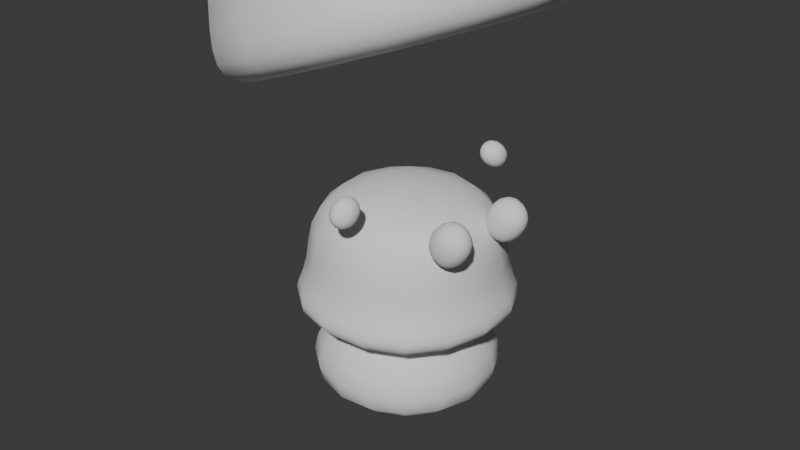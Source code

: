 # Source: mushroom.blend  (saved by Blender 4.3.34; exported with 4.5.12 LTS)
import bpy
from mathutils import Matrix  # noqa: F401  (used for matrix-valued properties, if any)

bpy.ops.wm.read_factory_settings(use_empty=True)
scene = bpy.context.scene
scene.name = 'Scene'

# ---- collections
col_collection = bpy.data.collections.new('Collection'); scene.collection.children.link(col_collection)

# ---- materials (node trees are filled in below, after node groups)
mat_material = bpy.data.materials.new('Material')
mat_material.alpha_threshold = 0.0
mat_material.roughness = 0.5
mat_material.line_color = (0.0, 0.0, 0.0, 1.0)

# ---- material node trees
mat_material.use_nodes = True; mat_material.node_tree.nodes.clear()
_N = mat_material.node_tree.nodes; _L = mat_material.node_tree.links
n0 = _N.new('ShaderNodeOutputMaterial'); n0.name = 'Material Output'; n0.location = (300, 300)
n1 = _N.new('ShaderNodeBsdfPrincipled'); n1.name = 'Principled BSDF'; n1.location = (10, 300)
n1.inputs[3].default_value = 1.45
_L.new(n1.outputs[0], n0.inputs[0])
n0.is_active_output = True

# ---- world
world_world = bpy.data.worlds.new('World'); scene.world = world_world
world_world.use_nodes = True; world_world.node_tree.nodes.clear()
_N = world_world.node_tree.nodes; _L = world_world.node_tree.links
n0 = _N.new('ShaderNodeOutputWorld'); n0.name = 'World Output'; n0.location = (300, 300)
n1 = _N.new('ShaderNodeBackground'); n1.name = 'Background'; n1.location = (10, 300)
n1.inputs[0].default_value = (0.05088, 0.05088, 0.05088, 1.0)
_L.new(n1.outputs[0], n0.inputs[0])
n0.is_active_output = True
world_world.color = (0.05088, 0.05088, 0.05088)
world_world.sun_shadow_jitter_overblur = 0.0

# ---- cameras
cam_camera = bpy.data.cameras.new('Camera')
cam_camera.clip_end = 100.0
cam_camera.ortho_scale = 7.314

# ---- meshes
me_cube = bpy.data.meshes.new('Cube')
me_cube.from_pydata([(0.6886, 0.6886, 1.212), (1.18, 1.188, -1.289), (0.6886, -0.6886, 1.212), (1.18, -1.172, -1.289), (-0.6886, 0.6886, 1.212), (-1.18, 1.188, -1.289), (-0.6886, -0.6886, 1.212), (-1.18, -1.172, -1.289), (1.818, 1.993, -0.5265), (-1.818, -1.78, -0.5265), (1.818, -1.917, -0.5265), (-1.818, 1.855, -0.5265), (-1.752, -1.729, -0.01419), (1.752, 1.775, -0.01419), (1.752, -1.729, -0.01419), (-1.752, 1.775, -0.01419), (-2.033, 2.041, -1.289), (-2.033, -2.026, -1.289), (2.033, 2.041, -1.289), (2.033, -2.026, -1.289), (-1.283, 1.291, -0.9148), (-1.283, -1.275, -0.9148), (1.283, 1.291, -0.9148), (1.283, -1.275, -0.9148)], [], [(0, 4, 6, 2), (14, 2, 6, 12), (12, 6, 4, 15), (3, 7, 21, 23), (13, 0, 2, 14), (15, 4, 0, 13), (16, 11, 8, 18), (18, 8, 10, 19), (17, 9, 11, 16), (19, 10, 9, 17), (11, 15, 13, 8), (8, 13, 14, 10), (9, 12, 15, 11), (10, 14, 12, 9), (5, 7, 17, 16), (1, 5, 16, 18), (7, 3, 19, 17), (3, 1, 18, 19), (20, 22, 23, 21), (7, 5, 20, 21), (1, 3, 23, 22), (5, 1, 22, 20)])
me_cube.polygons.foreach_set('use_smooth', [True] * 22)
_uv = me_cube.uv_layers.new(name='UVMap')
_uv.uv.foreach_set('vector', [0.625, 0.5, 0.875, 0.5, 0.875, 0.75, 0.625, 0.75, 0.5212, 0.75, 0.625, 0.75, 0.625, 1.0, 0.5212, 1.0, 0.5212, 0.0, 0.625, 0.0, 0.625, 0.25, 0.5212, 0.25, 0.3445, 0.7195, 0.1555, 0.7195, 0.1555, 0.7195, 0.3445, 0.7195, 0.5212, 0.5, 0.625, 0.5, 0.625, 0.75, 0.5212, 0.75, 0.5212, 0.25, 0.625, 0.25, 0.625, 0.5, 0.5212, 0.5, 0.375, 0.25, 0.4554, 0.25, 0.4554, 0.5, 0.375, 0.5, 0.375, 0.5, 0.4554, 0.5, 0.4554, 0.75, 0.375, 0.75, 0.375, 0.0, 0.4554, 0.0, 0.4554, 0.25, 0.375, 0.25, 0.375, 0.75, 0.4554, 0.75, 0.4554, 1.0, 0.375, 1.0, 0.4554, 0.25, 0.5212, 0.25, 0.5212, 0.5, 0.4554, 0.5, 0.4554, 0.5, 0.5212, 0.5, 0.5212, 0.75, 0.4554, 0.75, 0.4554, 0.0, 0.5212, 0.0, 0.5212, 0.25, 0.4554, 0.25, 0.4554, 0.75, 0.5212, 0.75, 0.5212, 1.0, 0.4554, 1.0, 0.1555, 0.5305, 0.1555, 0.7195, 0.125, 0.75, 0.125, 0.5, 0.3445, 0.5305, 0.1555, 0.5305, 0.125, 0.5, 0.375, 0.5, 0.1555, 0.7195, 0.3445, 0.7195, 0.375, 0.75, 0.125, 0.75, 0.3445, 0.7195, 0.3445, 0.5305, 0.375, 0.5, 0.375, 0.75, 0.1555, 0.5305, 0.3445, 0.5305, 0.3445, 0.7195, 0.1555, 0.7195, 0.1555, 0.7195, 0.1555, 0.5305, 0.1555, 0.5305, 0.1555, 0.7195, 0.3445, 0.5305, 0.3445, 0.7195, 0.3445, 0.7195, 0.3445, 0.5305, 0.1555, 0.5305, 0.3445, 0.5305, 0.3445, 0.5305, 0.1555, 0.5305])
me_cube.materials.append(mat_material)
me_cube.use_mirror_vertex_groups = False
me_cube.update()
me_cube_001 = bpy.data.meshes.new('Cube.001')
me_cube_001.from_pydata([(-0.6956, -0.6956, -0.9554), (-1.108, -1.108, 0.7101), (-0.6956, 0.6956, -0.9554), (-1.108, 1.108, 0.7101), (0.6956, -0.6956, -0.9554), (1.108, -1.108, 0.7101), (0.6956, 0.6956, -0.9554), (1.108, 1.108, 0.7101), (-1.374, -1.374, -0.6498), (-1.374, 1.374, -0.6498), (1.374, 1.374, -0.6498), (1.374, -1.374, -0.6498), (-1.031, -1.031, -0.3829), (-1.031, 1.031, -0.3829), (1.031, 1.031, -0.3829), (1.031, -1.031, -0.3829), (-0.6956, 0.6956, -0.9554), (-0.6956, -0.6956, -0.9554), (0.6956, 0.6956, -0.9554), (0.6956, -0.6956, -0.9554), (-1.372, 1.372, -1.874), (-1.372, -1.372, -1.874), (1.372, 1.372, -1.874), (1.372, -1.372, -1.874), (0.8563, 0.8563, -0.8165), (-0.8563, 0.8563, -0.8165), (0.8563, -0.8563, -0.8165), (-0.8563, -0.8563, -0.8165)], [], [(12, 1, 3, 13), (13, 3, 7, 14), (14, 7, 5, 15), (15, 5, 1, 12), (25, 24, 22, 20), (7, 3, 1, 5), (19, 11, 8, 17), (18, 10, 11, 19), (16, 9, 10, 18), (17, 8, 9, 16), (11, 15, 12, 8), (10, 14, 15, 11), (9, 13, 14, 10), (8, 12, 13, 9), (2, 0, 17, 16), (6, 2, 16, 18), (4, 6, 18, 19), (0, 4, 19, 17), (20, 22, 23, 21), (24, 26, 23, 22), (27, 25, 20, 21), (26, 27, 21, 23), (4, 0, 27, 26), (0, 2, 25, 27), (6, 4, 26, 24), (2, 6, 24, 25)])
me_cube_001.polygons.foreach_set('use_smooth', [True] * 26)
_uv = me_cube_001.uv_layers.new(name='UVMap')
_uv.uv.foreach_set('vector', [0.441, 0.0, 0.625, 0.0, 0.625, 0.25, 0.441, 0.25, 0.441, 0.25, 0.625, 0.25, 0.625, 0.5, 0.441, 0.5, 0.441, 0.5, 0.625, 0.5, 0.625, 0.75, 0.441, 0.75, 0.441, 0.75, 0.625, 0.75, 0.625, 1.0, 0.441, 1.0, 0.125, 0.5, 0.375, 0.5, 0.375, 0.5, 0.125, 0.5, 0.625, 0.5, 0.875, 0.5, 0.875, 0.75, 0.625, 0.75, 0.375, 0.75, 0.4127, 0.75, 0.4127, 1.0, 0.375, 1.0, 0.375, 0.5, 0.4127, 0.5, 0.4127, 0.75, 0.375, 0.75, 0.375, 0.25, 0.4127, 0.25, 0.4127, 0.5, 0.375, 0.5, 0.375, 0.0, 0.4127, 0.0, 0.4127, 0.25, 0.375, 0.25, 0.4127, 0.75, 0.441, 0.75, 0.441, 1.0, 0.4127, 1.0, 0.4127, 0.5, 0.441, 0.5, 0.441, 0.75, 0.4127, 0.75, 0.4127, 0.25, 0.441, 0.25, 0.441, 0.5, 0.4127, 0.5, 0.4127, 0.0, 0.441, 0.0, 0.441, 0.25, 0.4127, 0.25, 0.125, 0.5, 0.125, 0.75, 0.125, 0.75, 0.125, 0.5, 0.375, 0.5, 0.125, 0.5, 0.125, 0.5, 0.375, 0.5, 0.375, 0.75, 0.375, 0.5, 0.375, 0.5, 0.375, 0.75, 0.125, 0.75, 0.375, 0.75, 0.375, 0.75, 0.125, 0.75, 0.125, 0.5, 0.375, 0.5, 0.375, 0.75, 0.125, 0.75, 0.375, 0.5, 0.375, 0.75, 0.375, 0.75, 0.375, 0.5, 0.125, 0.75, 0.125, 0.5, 0.125, 0.5, 0.125, 0.75, 0.375, 0.75, 0.125, 0.75, 0.125, 0.75, 0.375, 0.75, 0.375, 0.75, 0.125, 0.75, 0.125, 0.75, 0.375, 0.75, 0.125, 0.75, 0.125, 0.5, 0.125, 0.5, 0.125, 0.75, 0.375, 0.5, 0.375, 0.75, 0.375, 0.75, 0.375, 0.5, 0.125, 0.5, 0.375, 0.5, 0.375, 0.5, 0.125, 0.5])
me_cube_001.update()
me_cube_002 = bpy.data.meshes.new('Cube.002')
me_cube_002.from_pydata([(2.721, -2.003, 2.322), (3.98, -2.029, 4.112), (2.716, -0.6155, 2.346), (3.975, -0.6421, 4.136), (4.218, -1.979, 1.269), (5.477, -2.006, 3.059), (4.214, -0.5922, 1.293), (5.473, -0.6189, 3.083)], [], [(0, 1, 3, 2), (2, 3, 7, 6), (6, 7, 5, 4), (4, 5, 1, 0), (2, 6, 4, 0), (7, 3, 1, 5)])
me_cube_002.polygons.foreach_set('use_smooth', [True] * 6)
_uv = me_cube_002.uv_layers.new(name='UVMap')
_uv.uv.foreach_set('vector', [0.375, 0.0, 0.625, 0.0, 0.625, 0.25, 0.375, 0.25, 0.375, 0.25, 0.625, 0.25, 0.625, 0.5, 0.375, 0.5, 0.375, 0.5, 0.625, 0.5, 0.625, 0.75, 0.375, 0.75, 0.375, 0.75, 0.625, 0.75, 0.625, 1.0, 0.375, 1.0, 0.125, 0.5, 0.375, 0.5, 0.375, 0.75, 0.125, 0.75, 0.625, 0.5, 0.875, 0.5, 0.875, 0.75, 0.625, 0.75])
me_cube_002.update()
me_cube_003 = bpy.data.meshes.new('Cube.003')
me_cube_003.from_pydata([(-0.1623, -1.252, 0.7474), (-0.1505, -0.9862, 1.029), (-0.1646, -1.029, 0.5367), (-0.1527, -0.7632, 0.8184), (0.1527, -1.257, 0.7388), (0.1646, -0.9912, 1.02), (0.1505, -1.034, 0.5282), (0.1623, -0.7682, 0.8098)], [], [(0, 1, 3, 2), (2, 3, 7, 6), (6, 7, 5, 4), (4, 5, 1, 0), (2, 6, 4, 0), (7, 3, 1, 5)])
me_cube_003.polygons.foreach_set('use_smooth', [True] * 6)
_uv = me_cube_003.uv_layers.new(name='UVMap')
_uv.uv.foreach_set('vector', [0.375, 0.0, 0.625, 0.0, 0.625, 0.25, 0.375, 0.25, 0.375, 0.25, 0.625, 0.25, 0.625, 0.5, 0.375, 0.5, 0.375, 0.5, 0.625, 0.5, 0.625, 0.75, 0.375, 0.75, 0.375, 0.75, 0.625, 0.75, 0.625, 1.0, 0.375, 1.0, 0.125, 0.5, 0.375, 0.5, 0.375, 0.75, 0.125, 0.75, 0.625, 0.5, 0.875, 0.5, 0.875, 0.75, 0.625, 0.75])
me_cube_003.update()
me_circle = bpy.data.meshes.new('Circle')
me_circle.from_pydata([(0.0, 1.0, 0.0), (-0.1951, 0.9808, 0.0), (-0.3827, 0.9239, 0.0), (-0.5556, 0.8315, 0.0), (-0.7071, 0.7071, 0.0), (-0.8315, 0.5556, 0.0), (-0.9239, 0.3827, 0.0), (-0.9808, 0.1951, 0.0), (-1.0, 0.0, 0.0), (-0.9808, -0.1951, 0.0), (-0.9239, -0.3827, 0.0), (-0.8315, -0.5556, 0.0), (-0.7071, -0.7071, 0.0), (-0.5556, -0.8315, 0.0), (-0.3827, -0.9239, 0.0), (-0.1951, -0.9808, 0.0), (0.0, -1.0, 0.0), (0.1951, -0.9808, 0.0), (0.3827, -0.9239, 0.0), (0.5556, -0.8315, 0.0), (0.7071, -0.7071, 0.0), (0.8315, -0.5556, 0.0), (0.9239, -0.3827, 0.0), (0.9808, -0.1951, 0.0), (1.0, 0.0, 0.0), (0.9808, 0.1951, 0.0), (0.9239, 0.3827, 0.0), (0.8315, 0.5556, 0.0), (0.7071, 0.7071, 0.0), (0.5556, 0.8315, 0.0), (0.3827, 0.9239, 0.0), (0.1951, 0.9808, 0.0)], [(1, 0), (2, 1), (3, 2), (4, 3), (5, 4), (6, 5), (7, 6), (8, 7), (9, 8), (10, 9), (11, 10), (12, 11), (13, 12), (14, 13), (15, 14), (16, 15), (17, 16), (18, 17), (19, 18), (20, 19), (21, 20), (22, 21), (23, 22), (24, 23), (25, 24), (26, 25), (27, 26), (28, 27), (29, 28), (30, 29), (31, 30), (0, 31)], [])
_uv = me_circle.uv_layers.new(name='UVMap')
_uv.uv.foreach_set('vector', [])
me_circle.update()

# ---- objects
ob_cube = bpy.data.objects.new('Cube', me_cube)
ob_camera = bpy.data.objects.new('Camera', cam_camera)
ob_cube_001 = bpy.data.objects.new('Cube.001', me_cube_001)
ob_cube_002 = bpy.data.objects.new('Cube.002', me_cube_002)
ob_cube_003 = bpy.data.objects.new('Cube.003', me_cube_003)
ob_circle = bpy.data.objects.new('Circle', me_circle)

# ---- transforms, parenting, visibility, modifiers, constraints
ob_cube.location = (-0.348, 1.967e-09, 3.058)
ob_cube.rotation_euler = (9.159e-09, -0.3592, -5.045e-08)
ob_cube.lock_rotations_4d = False
ob_cube.empty_display_type = 'ARROWS'
ob_cube.lineart.crease_threshold = 0.0
_m = ob_cube.modifiers.new('Subdivision', 'SUBSURF')
_m.levels = 2
ob_camera.location = (7.359, -6.926, 4.958)
ob_camera.rotation_euler = (1.109, 0.0, 0.8149)
ob_camera.lock_rotations_4d = False
ob_camera.empty_display_type = 'ARROWS'
ob_camera.color = (0.0, 0.0, 0.0, 0.0)
ob_camera.display_type = 'WIRE'
ob_camera.lineart.crease_threshold = 0.0
ob_cube_001.location = (0.1258, 0.0, -0.1548)
_m = ob_cube_001.modifiers.new('Subdivision', 'SUBSURF')
_m.levels = 2
ob_cube_002.location = (1.457e-18, 0.006563, -0.472)
ob_cube_002.scale = (0.2661, 0.2941, 0.2661)
_m = ob_cube_002.modifiers.new('Mirror', 'MIRROR')
_m.use_axis = (False, True, False)
_m = ob_cube_002.modifiers.new('Subdivision', 'SUBSURF')
_m.levels = 2
ob_cube_003.location = (0.3448, -0.001792, -0.2539)
_m = ob_cube_003.modifiers.new('Mirror', 'MIRROR')
_m.use_axis = (False, True, False)
_m = ob_cube_003.modifiers.new('Subdivision', 'SUBSURF')
_m.levels = 2
ob_circle.location = (0.1195, -3.611, 0.8042)

# ---- collection membership
col_collection.objects.link(ob_cube)
col_collection.objects.link(ob_camera)
col_collection.objects.link(ob_cube_001)
col_collection.objects.link(ob_cube_002)
col_collection.objects.link(ob_cube_003)
col_collection.objects.link(ob_circle)

# ---- scene / render settings (as saved in the file)
scene.camera = ob_camera
scene.frame_start = 1; scene.frame_end = 250; scene.frame_set(1)
scene.render.engine = 'BLENDER_EEVEE_NEXT'
bpy.context.view_layer.update()

# ---- added for rendering (the .blend has no usable light): sun
light_auto_sun = bpy.data.lights.new('AutoSun', 'SUN')
light_auto_sun.energy = 3.0
light_auto_sun.angle = 0.0523599
ob_auto_sun = bpy.data.objects.new('AutoSun', light_auto_sun)
scene.collection.objects.link(ob_auto_sun)
ob_auto_sun.rotation_euler = (0.872665, 0.174533, 0.523599)
bpy.context.view_layer.update()
